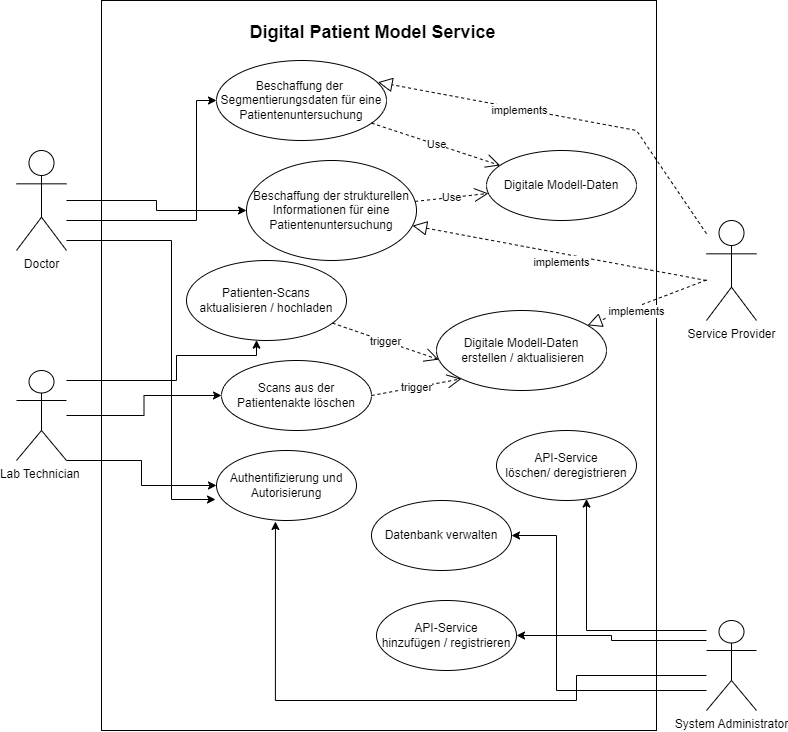

The diagram above was exported from draw.io. Its source (the exported page's mxGraphModel, read from the mxfile embedded in the PNG):
<mxGraphModel dx="2314" dy="1116" grid="1" gridSize="10" guides="1" tooltips="1" connect="1" arrows="1" fold="1" page="1" pageScale="1" pageWidth="850" pageHeight="1100" math="0" shadow="0">
  <root>
    <mxCell id="0" />
    <mxCell id="1" parent="0" />
    <mxCell id="Dz097fD4-B_uXPN6w9cI-42" value="" style="rounded=0;whiteSpace=wrap;html=1;" parent="1" vertex="1">
      <mxGeometry x="155" y="100" width="555" height="730" as="geometry" />
    </mxCell>
    <mxCell id="Dz097fD4-B_uXPN6w9cI-14" style="edgeStyle=orthogonalEdgeStyle;rounded=0;orthogonalLoop=1;jettySize=auto;html=1;entryX=0;entryY=0.5;entryDx=0;entryDy=0;" parent="1" source="Dz097fD4-B_uXPN6w9cI-1" target="Dz097fD4-B_uXPN6w9cI-13" edge="1">
      <mxGeometry relative="1" as="geometry">
        <mxPoint x="340" y="220" as="targetPoint" />
        <Array as="points">
          <mxPoint x="250" y="320" />
          <mxPoint x="250" y="200" />
        </Array>
      </mxGeometry>
    </mxCell>
    <mxCell id="Dz097fD4-B_uXPN6w9cI-15" style="edgeStyle=orthogonalEdgeStyle;rounded=0;orthogonalLoop=1;jettySize=auto;html=1;" parent="1" source="Dz097fD4-B_uXPN6w9cI-1" target="Dz097fD4-B_uXPN6w9cI-12" edge="1">
      <mxGeometry relative="1" as="geometry">
        <mxPoint x="320" y="350" as="targetPoint" />
        <Array as="points" />
      </mxGeometry>
    </mxCell>
    <mxCell id="Dz097fD4-B_uXPN6w9cI-24" style="edgeStyle=orthogonalEdgeStyle;rounded=0;orthogonalLoop=1;jettySize=auto;html=1;entryX=-0.007;entryY=0.7;entryDx=0;entryDy=0;entryPerimeter=0;" parent="1" source="Dz097fD4-B_uXPN6w9cI-1" target="Dz097fD4-B_uXPN6w9cI-23" edge="1">
      <mxGeometry relative="1" as="geometry">
        <Array as="points">
          <mxPoint x="225" y="340" />
          <mxPoint x="225" y="599" />
        </Array>
      </mxGeometry>
    </mxCell>
    <mxCell id="Dz097fD4-B_uXPN6w9cI-1" value="Doctor" style="shape=umlActor;verticalLabelPosition=bottom;verticalAlign=top;html=1;" parent="1" vertex="1">
      <mxGeometry x="70" y="250" width="50" height="100" as="geometry" />
    </mxCell>
    <mxCell id="Dz097fD4-B_uXPN6w9cI-10" style="edgeStyle=orthogonalEdgeStyle;rounded=0;orthogonalLoop=1;jettySize=auto;html=1;" parent="1" source="Dz097fD4-B_uXPN6w9cI-4" target="Dz097fD4-B_uXPN6w9cI-9" edge="1">
      <mxGeometry relative="1" as="geometry" />
    </mxCell>
    <mxCell id="Dz097fD4-B_uXPN6w9cI-11" style="edgeStyle=orthogonalEdgeStyle;rounded=0;orthogonalLoop=1;jettySize=auto;html=1;" parent="1" source="Dz097fD4-B_uXPN6w9cI-4" target="Dz097fD4-B_uXPN6w9cI-8" edge="1">
      <mxGeometry relative="1" as="geometry">
        <Array as="points">
          <mxPoint x="230" y="480" />
          <mxPoint x="230" y="455" />
          <mxPoint x="310" y="455" />
        </Array>
      </mxGeometry>
    </mxCell>
    <mxCell id="Dz097fD4-B_uXPN6w9cI-32" style="edgeStyle=orthogonalEdgeStyle;rounded=0;orthogonalLoop=1;jettySize=auto;html=1;" parent="1" source="Dz097fD4-B_uXPN6w9cI-4" target="Dz097fD4-B_uXPN6w9cI-23" edge="1">
      <mxGeometry relative="1" as="geometry">
        <Array as="points">
          <mxPoint x="195" y="560" />
          <mxPoint x="195" y="585" />
        </Array>
      </mxGeometry>
    </mxCell>
    <mxCell id="Dz097fD4-B_uXPN6w9cI-4" value="Lab Technician&amp;nbsp;" style="shape=umlActor;verticalLabelPosition=bottom;verticalAlign=top;html=1;" parent="1" vertex="1">
      <mxGeometry x="70" y="470" width="50" height="90" as="geometry" />
    </mxCell>
    <mxCell id="Dz097fD4-B_uXPN6w9cI-21" style="edgeStyle=orthogonalEdgeStyle;rounded=0;orthogonalLoop=1;jettySize=auto;html=1;" parent="1" source="Dz097fD4-B_uXPN6w9cI-7" target="Dz097fD4-B_uXPN6w9cI-19" edge="1">
      <mxGeometry relative="1" as="geometry">
        <Array as="points">
          <mxPoint x="640" y="730" />
        </Array>
      </mxGeometry>
    </mxCell>
    <mxCell id="Dz097fD4-B_uXPN6w9cI-26" style="edgeStyle=orthogonalEdgeStyle;rounded=0;orthogonalLoop=1;jettySize=auto;html=1;entryX=0.421;entryY=1.014;entryDx=0;entryDy=0;entryPerimeter=0;" parent="1" source="Dz097fD4-B_uXPN6w9cI-7" target="Dz097fD4-B_uXPN6w9cI-23" edge="1">
      <mxGeometry relative="1" as="geometry">
        <Array as="points">
          <mxPoint x="630" y="775" />
          <mxPoint x="630" y="800" />
          <mxPoint x="329" y="800" />
        </Array>
      </mxGeometry>
    </mxCell>
    <mxCell id="opGbyxwlgq_qOHyoPLiD-3" style="edgeStyle=orthogonalEdgeStyle;rounded=0;orthogonalLoop=1;jettySize=auto;html=1;entryX=1;entryY=0.5;entryDx=0;entryDy=0;" parent="1" source="Dz097fD4-B_uXPN6w9cI-7" target="Dz097fD4-B_uXPN6w9cI-18" edge="1">
      <mxGeometry relative="1" as="geometry">
        <Array as="points">
          <mxPoint x="610" y="790" />
          <mxPoint x="610" y="635" />
        </Array>
      </mxGeometry>
    </mxCell>
    <mxCell id="opGbyxwlgq_qOHyoPLiD-4" style="edgeStyle=orthogonalEdgeStyle;rounded=0;orthogonalLoop=1;jettySize=auto;html=1;entryX=1;entryY=0.5;entryDx=0;entryDy=0;" parent="1" source="Dz097fD4-B_uXPN6w9cI-7" target="Dz097fD4-B_uXPN6w9cI-16" edge="1">
      <mxGeometry relative="1" as="geometry">
        <Array as="points">
          <mxPoint x="665" y="740" />
          <mxPoint x="665" y="735" />
        </Array>
      </mxGeometry>
    </mxCell>
    <mxCell id="Dz097fD4-B_uXPN6w9cI-7" value="System Administrator" style="shape=umlActor;verticalLabelPosition=bottom;verticalAlign=top;html=1;" parent="1" vertex="1">
      <mxGeometry x="760" y="720" width="50" height="90" as="geometry" />
    </mxCell>
    <mxCell id="Dz097fD4-B_uXPN6w9cI-8" value="Patienten-Scans aktualisieren / hochladen" style="ellipse;whiteSpace=wrap;html=1;" parent="1" vertex="1">
      <mxGeometry x="240" y="360" width="160" height="80" as="geometry" />
    </mxCell>
    <mxCell id="Dz097fD4-B_uXPN6w9cI-9" value="Scans aus der Patientenakte löschen" style="ellipse;whiteSpace=wrap;html=1;" parent="1" vertex="1">
      <mxGeometry x="275" y="460" width="150" height="70" as="geometry" />
    </mxCell>
    <mxCell id="Dz097fD4-B_uXPN6w9cI-12" value="Beschaffung der strukturellen Informationen für eine Patientenuntersuchung" style="ellipse;whiteSpace=wrap;html=1;" parent="1" vertex="1">
      <mxGeometry x="300" y="260" width="170" height="100" as="geometry" />
    </mxCell>
    <mxCell id="Dz097fD4-B_uXPN6w9cI-13" value="Beschaffung der&amp;nbsp; Segmentierungsdaten für eine Patientenuntersuchung " style="ellipse;whiteSpace=wrap;html=1;" parent="1" vertex="1">
      <mxGeometry x="270" y="160" width="170" height="80" as="geometry" />
    </mxCell>
    <mxCell id="Dz097fD4-B_uXPN6w9cI-16" value="API-Service &lt;br&gt;hinzufügen / registrieren" style="ellipse;whiteSpace=wrap;html=1;" parent="1" vertex="1">
      <mxGeometry x="430" y="700" width="140" height="70" as="geometry" />
    </mxCell>
    <mxCell id="Dz097fD4-B_uXPN6w9cI-18" value="Datenbank verwalten" style="ellipse;whiteSpace=wrap;html=1;" parent="1" vertex="1">
      <mxGeometry x="425" y="600" width="140" height="70" as="geometry" />
    </mxCell>
    <mxCell id="Dz097fD4-B_uXPN6w9cI-19" value="API-Service&lt;br style=&quot;border-color: var(--border-color);&quot;&gt;löschen/ deregistrieren" style="ellipse;whiteSpace=wrap;html=1;" parent="1" vertex="1">
      <mxGeometry x="550" y="530" width="140" height="70" as="geometry" />
    </mxCell>
    <mxCell id="Dz097fD4-B_uXPN6w9cI-23" value="Authentifizierung und Autorisierung" style="ellipse;whiteSpace=wrap;html=1;" parent="1" vertex="1">
      <mxGeometry x="270" y="550" width="140" height="70" as="geometry" />
    </mxCell>
    <mxCell id="Dz097fD4-B_uXPN6w9cI-28" value="Digitale Modell-Daten" style="ellipse;whiteSpace=wrap;html=1;" parent="1" vertex="1">
      <mxGeometry x="540" y="250" width="150" height="70" as="geometry" />
    </mxCell>
    <mxCell id="Dz097fD4-B_uXPN6w9cI-30" value="Use" style="endArrow=open;endSize=12;dashed=1;html=1;rounded=0;" parent="1" source="Dz097fD4-B_uXPN6w9cI-13" target="Dz097fD4-B_uXPN6w9cI-28" edge="1">
      <mxGeometry width="160" relative="1" as="geometry">
        <mxPoint x="340" y="540" as="sourcePoint" />
        <mxPoint x="500" y="540" as="targetPoint" />
      </mxGeometry>
    </mxCell>
    <mxCell id="Dz097fD4-B_uXPN6w9cI-31" value="Use" style="endArrow=open;endSize=12;dashed=1;html=1;rounded=0;" parent="1" source="Dz097fD4-B_uXPN6w9cI-12" target="Dz097fD4-B_uXPN6w9cI-28" edge="1">
      <mxGeometry width="160" relative="1" as="geometry">
        <mxPoint x="340" y="540" as="sourcePoint" />
        <mxPoint x="500" y="540" as="targetPoint" />
      </mxGeometry>
    </mxCell>
    <mxCell id="Dz097fD4-B_uXPN6w9cI-34" value="trigger" style="endArrow=open;endSize=12;dashed=1;html=1;rounded=0;entryX=0.013;entryY=0.614;entryDx=0;entryDy=0;entryPerimeter=0;" parent="1" source="Dz097fD4-B_uXPN6w9cI-8" target="Dz097fD4-B_uXPN6w9cI-35" edge="1">
      <mxGeometry width="160" relative="1" as="geometry">
        <mxPoint x="340" y="540" as="sourcePoint" />
        <mxPoint x="510" y="530" as="targetPoint" />
        <Array as="points" />
      </mxGeometry>
    </mxCell>
    <mxCell id="Dz097fD4-B_uXPN6w9cI-35" value="Digitale Modell-Daten&lt;br&gt;&amp;nbsp;erstellen / aktualisieren" style="ellipse;whiteSpace=wrap;html=1;" parent="1" vertex="1">
      <mxGeometry x="490" y="410" width="170" height="80" as="geometry" />
    </mxCell>
    <mxCell id="Dz097fD4-B_uXPN6w9cI-36" value="trigger" style="endArrow=open;endSize=12;dashed=1;html=1;rounded=0;entryX=0;entryY=1;entryDx=0;entryDy=0;exitX=1;exitY=0.5;exitDx=0;exitDy=0;" parent="1" source="Dz097fD4-B_uXPN6w9cI-9" target="Dz097fD4-B_uXPN6w9cI-35" edge="1">
      <mxGeometry width="160" relative="1" as="geometry">
        <mxPoint x="379" y="424" as="sourcePoint" />
        <mxPoint x="562" y="483" as="targetPoint" />
        <Array as="points" />
      </mxGeometry>
    </mxCell>
    <mxCell id="Dz097fD4-B_uXPN6w9cI-43" value="&lt;font style=&quot;font-size: 18px;&quot;&gt;Digital Patient Model Service&lt;/font&gt;" style="text;strokeColor=none;fillColor=none;html=1;fontSize=24;fontStyle=1;verticalAlign=middle;align=center;" parent="1" vertex="1">
      <mxGeometry x="258" y="110" width="335" height="40" as="geometry" />
    </mxCell>
    <mxCell id="Dz097fD4-B_uXPN6w9cI-45" value="Service Provider" style="shape=umlActor;verticalLabelPosition=bottom;verticalAlign=top;html=1;" parent="1" vertex="1">
      <mxGeometry x="760" y="320" width="50" height="100" as="geometry" />
    </mxCell>
    <mxCell id="Dz097fD4-B_uXPN6w9cI-48" value="" style="endArrow=block;dashed=1;endFill=0;endSize=12;html=1;rounded=0;" parent="1" source="Dz097fD4-B_uXPN6w9cI-45" target="Dz097fD4-B_uXPN6w9cI-35" edge="1">
      <mxGeometry width="160" relative="1" as="geometry">
        <mxPoint x="340" y="530" as="sourcePoint" />
        <mxPoint x="500" y="530" as="targetPoint" />
      </mxGeometry>
    </mxCell>
    <mxCell id="Dz097fD4-B_uXPN6w9cI-53" value="implements" style="edgeLabel;html=1;align=center;verticalAlign=middle;resizable=0;points=[];" parent="Dz097fD4-B_uXPN6w9cI-48" vertex="1" connectable="0">
      <mxGeometry x="0.2092" y="4" relative="1" as="geometry">
        <mxPoint as="offset" />
      </mxGeometry>
    </mxCell>
    <mxCell id="Dz097fD4-B_uXPN6w9cI-49" value="" style="endArrow=block;dashed=1;endFill=0;endSize=12;html=1;rounded=0;entryX=0.95;entryY=0.271;entryDx=0;entryDy=0;entryPerimeter=0;" parent="1" source="Dz097fD4-B_uXPN6w9cI-45" target="Dz097fD4-B_uXPN6w9cI-13" edge="1">
      <mxGeometry width="160" relative="1" as="geometry">
        <mxPoint x="782" y="443" as="sourcePoint" />
        <mxPoint x="670" y="430" as="targetPoint" />
        <Array as="points">
          <mxPoint x="690" y="230" />
        </Array>
      </mxGeometry>
    </mxCell>
    <mxCell id="Dz097fD4-B_uXPN6w9cI-51" value="implements" style="edgeLabel;html=1;align=center;verticalAlign=middle;resizable=0;points=[];" parent="Dz097fD4-B_uXPN6w9cI-49" vertex="1" connectable="0">
      <mxGeometry x="0.2613" y="1" relative="1" as="geometry">
        <mxPoint as="offset" />
      </mxGeometry>
    </mxCell>
    <mxCell id="Dz097fD4-B_uXPN6w9cI-50" value="" style="endArrow=block;dashed=1;endFill=0;endSize=12;html=1;rounded=0;" parent="1" target="Dz097fD4-B_uXPN6w9cI-12" edge="1">
      <mxGeometry width="160" relative="1" as="geometry">
        <mxPoint x="760" y="380" as="sourcePoint" />
        <mxPoint x="460" y="270" as="targetPoint" />
      </mxGeometry>
    </mxCell>
    <mxCell id="Dz097fD4-B_uXPN6w9cI-52" value="implements" style="edgeLabel;html=1;align=center;verticalAlign=middle;resizable=0;points=[];" parent="1" vertex="1" connectable="0">
      <mxGeometry x="620.0010838805176" y="284.9966555952497" as="geometry">
        <mxPoint x="-6" y="77" as="offset" />
      </mxGeometry>
    </mxCell>
  </root>
</mxGraphModel>